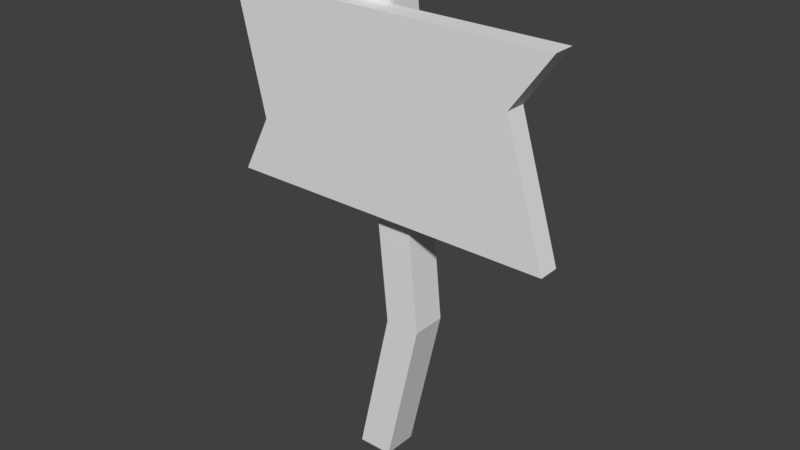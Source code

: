 # Source: sign_haunted.blend  (saved by Blender 2.79.0; exported with 4.5.12 LTS)
import bpy
from mathutils import Matrix  # noqa: F401  (used for matrix-valued properties, if any)

bpy.ops.wm.read_factory_settings(use_empty=True)
scene = bpy.context.scene
scene.name = 'Scene'

# ---- collections
col_collection_1 = bpy.data.collections.new('Collection 1'); scene.collection.children.link(col_collection_1)

# ---- materials (node trees are filled in below, after node groups)
mat_material = bpy.data.materials.new('Material')
mat_material.alpha_threshold = 0.0
mat_material.use_transparent_shadow = False
mat_material.roughness = 0.5
mat_material.line_color = (0.0, 0.0, 0.0, 1.0)

# ---- material node trees

# ---- world
world_world = bpy.data.worlds.new('World'); scene.world = world_world
world_world.color = (0.05088, 0.05088, 0.05088)
world_world.use_sun_shadow = False
world_world.sun_shadow_jitter_overblur = 0.0
world_world.cycles.sampling_method = 'MANUAL'

# ---- meshes
me_cube = bpy.data.meshes.new('Cube')
me_cube.from_pydata([(0.09487, -4.179e-05, -0.08806), (0.09487, -4.178e-05, 0.09353), (-0.08672, -4.178e-05, 0.09353), (-0.08672, -4.179e-05, -0.08806), (0.09487, 2.632, -0.08806), (0.09487, 2.632, 0.09353), (-0.08672, 2.632, 0.09353), (-0.08672, 2.632, -0.08806), (-0.7255, 1.407, 0.1873), (-0.7255, 2.359, 0.1873), (-0.7255, 1.407, 0.07783), (-0.7255, 2.359, 0.07783), (0.9955, 1.407, 0.1873), (0.9955, 2.359, 0.1873), (0.9955, 1.407, 0.07783), (0.9955, 2.359, 0.07783), (-0.5727, 1.703, 0.1873), (-0.5727, 1.703, 0.07783), (0.7913, 2.079, 0.07783), (0.7913, 2.079, 0.1873), (0.2752, 0.8014, -0.08806), (0.2752, 0.8014, 0.09353), (0.09365, 0.8014, 0.09353), (0.09365, 0.8014, -0.08806)], [], [(0, 1, 2, 3), (4, 7, 6, 5), (20, 4, 5, 21), (21, 5, 6, 22), (22, 6, 7, 23), (20, 0, 3, 23), (16, 9, 11, 17), (17, 11, 15, 18), (18, 15, 13, 19), (19, 13, 9, 16), (10, 14, 12, 8), (15, 11, 9, 13), (12, 19, 16, 8), (14, 18, 19, 12), (10, 17, 18, 14), (8, 16, 17, 10), (4, 20, 23, 7), (2, 22, 23, 3), (1, 21, 22, 2), (0, 20, 21, 1)])
_uv = me_cube.uv_layers.new(name='UVMap')
_uv.uv.foreach_set('vector', [0.4438, 0.5446, 0.4504, 0.5154, 0.4797, 0.522, 0.4731, 0.5512, 0.4528, 0.02521, 0.4829, 0.02272, 0.4854, 0.05278, 0.4553, 0.05527, 0.4176, 0.3742, 0.4222, 0.05471, 0.4553, 0.05527, 0.449, 0.3743, 0.449, 0.3743, 0.4553, 0.05527, 0.4854, 0.05278, 0.4809, 0.3766, 0.4809, 0.3766, 0.4854, 0.05278, 0.5155, 0.05306, 0.5136, 0.3773, 0.5456, 0.3759, 0.539, 0.5169, 0.5097, 0.5224, 0.5136, 0.3773, 0.1879, 0.6206, 0.1879, 0.5037, 0.207, 0.5037, 0.207, 0.6206, 0.3209, 0.4771, 0.207, 0.5037, 0.207, 0.2048, 0.2556, 0.2402, 0.207, 0.1446, 0.207, 0.2048, 0.1879, 0.2048, 0.1879, 0.1446, 0.1393, 0.2402, 0.1879, 0.2048, 0.1879, 0.5037, 0.07404, 0.4771, 0.207, 0.6784, 0.207, 0.9773, 0.1879, 0.9773, 0.1879, 0.6784, 0.207, 0.2048, 0.207, 0.5037, 0.1879, 0.5037, 0.1879, 0.2048, 0.02272, 0.2048, 0.1393, 0.2402, 0.07404, 0.4771, 0.02272, 0.5037, 0.207, 0.02272, 0.207, 0.1446, 0.1879, 0.1446, 0.1879, 0.02272, 0.3722, 0.5037, 0.3209, 0.4771, 0.2556, 0.2402, 0.3722, 0.2048, 0.1879, 0.6784, 0.1879, 0.6206, 0.207, 0.6206, 0.207, 0.6784, 0.5456, 0.05614, 0.5456, 0.3759, 0.5136, 0.3773, 0.5155, 0.05306, 0.4797, 0.522, 0.4809, 0.3766, 0.5136, 0.3773, 0.5097, 0.5224, 0.4504, 0.5154, 0.449, 0.3743, 0.4809, 0.3766, 0.4797, 0.522, 0.4192, 0.5157, 0.4176, 0.3742, 0.449, 0.3743, 0.4504, 0.5154])
me_cube.materials.append(mat_material)
me_cube.use_remesh_preserve_volume = False
me_cube.use_remesh_preserve_attributes = False
me_cube.use_mirror_vertex_groups = False
me_cube.use_paint_bone_selection = False
me_cube.use_paint_mask = True
me_cube.update()

# ---- objects
ob_sign_post = bpy.data.objects.new('sign_post', me_cube)

# ---- transforms, parenting, visibility, modifiers, constraints
ob_sign_post.location = (0.0, 0.0, 0.0)
ob_sign_post.rotation_euler = (1.571, -0.0, 0.0)
ob_sign_post.lock_rotations_4d = False
ob_sign_post.empty_display_type = 'ARROWS'
ob_sign_post.lineart.crease_threshold = 0.0

# ---- collection membership
col_collection_1.objects.link(ob_sign_post)

# ---- scene / render settings (as saved in the file)
scene.frame_start = 1; scene.frame_end = 250; scene.frame_set(1)
scene.render.engine = 'BLENDER_EEVEE_NEXT'
scene.render.resolution_percentage = 50
scene.render.dither_intensity = 0.0
scene.cycles.use_denoising = False
scene.cycles.samples = 128
scene.cycles.sampling_pattern = 'TABULATED_SOBOL'
scene.cycles.use_adaptive_sampling = False
scene.cycles.use_light_tree = False
scene.cycles.blur_glossy = 0.0
scene.cycles.sample_clamp_indirect = 0.0
scene.view_settings.view_transform = 'Standard'
bpy.context.view_layer.update()

# ---- added for rendering (the .blend has no active camera and no usable light): camera, sun
cam_auto = bpy.data.cameras.new('AutoCamera')
cam_auto.lens = 50.0
cam_auto.sensor_width = 36.0
cam_auto.clip_end = 1000.0
ob_auto_camera = bpy.data.objects.new('AutoCamera', cam_auto)
scene.collection.objects.link(ob_auto_camera)
ob_auto_camera.location = (3.0554, -3.55406, 3.65203)
ob_auto_camera.rotation_euler = (1.09748, -7.21219e-08, 0.694738)
scene.camera = ob_auto_camera
light_auto_sun = bpy.data.lights.new('AutoSun', 'SUN')
light_auto_sun.energy = 3.0
light_auto_sun.angle = 0.0523599
ob_auto_sun = bpy.data.objects.new('AutoSun', light_auto_sun)
scene.collection.objects.link(ob_auto_sun)
ob_auto_sun.rotation_euler = (0.872665, 0.174533, 0.523599)
bpy.context.view_layer.update()
